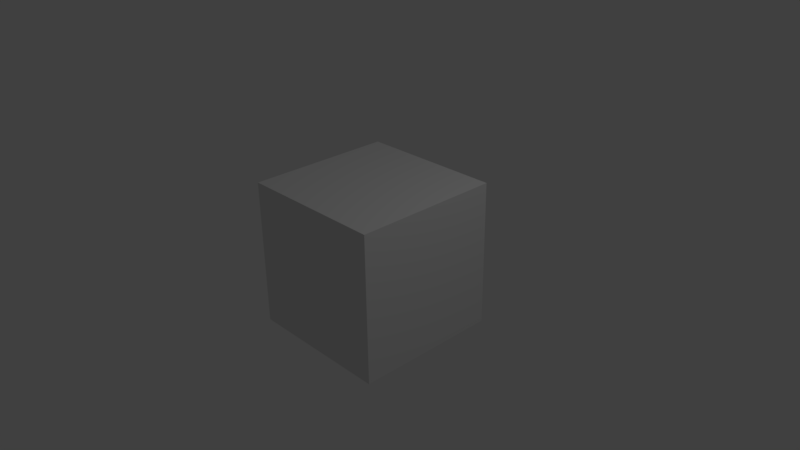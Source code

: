 # Source: untitled2.blend  (saved by Blender 2.77.0; exported with 4.5.12 LTS)
import bpy
from mathutils import Matrix  # noqa: F401  (used for matrix-valued properties, if any)

bpy.ops.wm.read_factory_settings(use_empty=True)
scene = bpy.context.scene
scene.name = 'Scene'

# ---- collections
col_collection_1 = bpy.data.collections.new('Collection 1'); scene.collection.children.link(col_collection_1)

# ---- materials (node trees are filled in below, after node groups)
mat_material = bpy.data.materials.new('Material')
mat_material.alpha_threshold = 0.0
mat_material.use_transparent_shadow = False
mat_material.roughness = 0.5
mat_material.line_color = (0.0, 0.0, 0.0, 1.0)

# ---- material node trees

# ---- world
world_world = bpy.data.worlds.new('World'); scene.world = world_world
world_world.color = (0.05088, 0.05088, 0.05088)
world_world.use_sun_shadow = False
world_world.sun_shadow_jitter_overblur = 0.0
world_world.cycles.sampling_method = 'MANUAL'

# ---- cameras
cam_camera = bpy.data.cameras.new('Camera')
cam_camera.clip_end = 100.0
cam_camera.lens = 35.0
cam_camera.sensor_width = 32.0
cam_camera.sensor_height = 18.0
cam_camera.ortho_scale = 7.314
cam_camera.dof.focus_distance = 0.0
cam_camera.dof.aperture_fstop = 128.0

# ---- lights
light_lamp = bpy.data.lights.new('Lamp', 'POINT')
light_lamp.transmission_factor = 0.0
light_lamp.cutoff_distance = 30.0
light_lamp.energy = 100.0
light_lamp.shadow_buffer_clip_start = 1.001
light_lamp.shadow_soft_size = 0.1
light_lamp.shadow_maximum_resolution = 0.006
light_lamp.use_absolute_resolution = True

# ---- meshes
me_cube = bpy.data.meshes.new('Cube')
me_cube.from_pydata([(1.0, 1.0, -1.0), (1.0, -1.0, -1.0), (-1.0, -1.0, -1.0), (-1.0, 1.0, -1.0), (1.0, 1.0, 1.0), (1.0, -1.0, 1.0), (-1.0, -1.0, 1.0), (-1.0, 1.0, 1.0)], [], [(0, 1, 2, 3), (4, 7, 6, 5), (0, 4, 5, 1), (1, 5, 6, 2), (2, 6, 7, 3), (4, 0, 3, 7)])
me_cube.materials.append(mat_material)
me_cube.use_remesh_preserve_volume = False
me_cube.use_remesh_preserve_attributes = False
me_cube.use_mirror_vertex_groups = False
me_cube.update()
arm_armature = bpy.data.armatures.new('Armature')  # bones are not reproduced

# ---- objects
ob_armature = bpy.data.objects.new('Armature', arm_armature)
ob_cube = bpy.data.objects.new('Cube', me_cube)
ob_lamp = bpy.data.objects.new('Lamp', light_lamp)
ob_camera = bpy.data.objects.new('Camera', cam_camera)

# ---- transforms, parenting, visibility, modifiers, constraints
ob_armature.location = (0.0, 0.0, 0.0)
ob_armature.show_in_front = True
ob_armature.lineart.crease_threshold = 0.0
ob_cube.parent = ob_armature
ob_cube.location = (0.0, 0.0, 0.0)
ob_cube.lock_rotations_4d = False
ob_cube.empty_display_type = 'ARROWS'
ob_cube.lineart.crease_threshold = 0.0
_vg = ob_cube.vertex_groups.new(name='Bone')
_vg.add([0, 1, 2, 3, 4, 5, 6, 7], 1.0, 'REPLACE')
_m = ob_cube.modifiers.new('Armature', 'ARMATURE')
_m.object = ob_armature
ob_lamp.location = (4.076, 1.005, 5.904)
ob_lamp.rotation_euler = (0.6503, 0.05522, 1.866)
ob_lamp.lock_rotations_4d = False
ob_lamp.empty_display_type = 'ARROWS'
ob_lamp.color = (0.0, 0.0, 0.0, 0.0)
ob_lamp.lineart.crease_threshold = 0.0
ob_camera.location = (7.481, -6.508, 5.344)
ob_camera.rotation_euler = (1.109, 0.01082, 0.8149)
ob_camera.lock_rotations_4d = False
ob_camera.empty_display_type = 'ARROWS'
ob_camera.color = (0.0, 0.0, 0.0, 0.0)
ob_camera.display_type = 'WIRE'
ob_camera.lineart.crease_threshold = 0.0

# ---- collection membership
col_collection_1.objects.link(ob_armature)
col_collection_1.objects.link(ob_cube)
col_collection_1.objects.link(ob_lamp)
col_collection_1.objects.link(ob_camera)

# ---- scene / render settings (as saved in the file)
scene.camera = ob_camera
scene.frame_start = 1; scene.frame_end = 48; scene.frame_set(10)
scene.render.engine = 'BLENDER_EEVEE_NEXT'
scene.render.resolution_percentage = 50
scene.render.dither_intensity = 0.0
scene.cycles.use_denoising = False
scene.cycles.samples = 128
scene.cycles.sampling_pattern = 'TABULATED_SOBOL'
scene.cycles.light_sampling_threshold = 0.0
scene.cycles.use_adaptive_sampling = False
scene.cycles.use_light_tree = False
scene.cycles.blur_glossy = 0.0
scene.cycles.sample_clamp_indirect = 0.0
scene.view_settings.view_transform = 'Standard'
bpy.context.view_layer.update()
